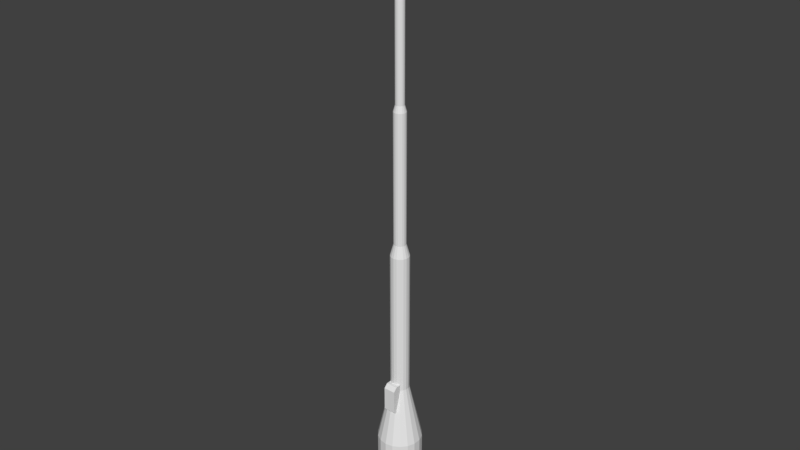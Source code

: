 # Source: lantern_2.blend  (saved by Blender 2.79.0; exported with 4.5.12 LTS)
import bpy
from mathutils import Matrix  # noqa: F401  (used for matrix-valued properties, if any)

bpy.ops.wm.read_factory_settings(use_empty=True)
scene = bpy.context.scene
scene.name = 'Scene'

# ---- collections
col_collection_1 = bpy.data.collections.new('Collection 1'); scene.collection.children.link(col_collection_1)
col_collection_2 = bpy.data.collections.new('Collection 2'); scene.collection.children.link(col_collection_2)

# ---- world
world_world = bpy.data.worlds.new('World'); scene.world = world_world
world_world.color = (0.05088, 0.05088, 0.05088)
world_world.use_sun_shadow = False
world_world.sun_shadow_jitter_overblur = 0.0
world_world.cycles.sampling_method = 'MANUAL'

# ---- meshes
me_cylinder = bpy.data.meshes.new('Cylinder')
me_cylinder.from_pydata([(1.32e-10, 2.993, -0.1092), (1.32e-10, 3.025, -0.1092), (0.0546, 2.993, -0.09457), (0.0546, 3.025, -0.09457), (0.09457, 2.993, -0.0546), (0.09457, 3.025, -0.0546), (0.1092, 2.993, -1.226e-07), (0.1092, 3.025, -1.24e-07), (0.09457, 2.993, 0.0546), (0.09457, 3.025, 0.0546), (0.0546, 2.993, 0.09457), (0.0546, 3.025, 0.09457), (1.593e-08, 2.993, 0.1092), (1.593e-08, 3.025, 0.1092), (-0.0546, 2.993, 0.09457), (-0.0546, 3.025, 0.09457), (-0.09457, 2.993, 0.0546), (-0.09457, 3.025, 0.0546), (-0.1092, 2.993, -7.655e-08), (-0.1092, 3.025, -7.796e-08), (-0.09457, 2.993, -0.0546), (-0.09457, 3.025, -0.0546), (-0.0546, 2.993, -0.09457), (-0.0546, 3.025, -0.09457), (5.558e-11, 2.991, -0.1259), (0.0, 2.999, -0.138), (0.06901, 2.999, -0.1195), (0.06294, 2.991, -0.109), (0.06294, 3.027, -0.109), (0.06901, 3.02, -0.1195), (0.0, 3.02, -0.138), (5.558e-11, 3.027, -0.1259), (0.1195, 2.999, -0.06901), (0.109, 2.991, -0.06294), (0.109, 3.027, -0.06294), (0.1195, 3.02, -0.06901), (0.138, 2.999, -1.25e-07), (0.1259, 2.991, -1.238e-07), (0.1259, 3.027, -1.254e-07), (0.138, 3.02, -1.26e-07), (0.1195, 2.999, 0.06901), (0.109, 2.991, 0.06294), (0.109, 3.027, 0.06294), (0.1195, 3.02, 0.06901), (0.06901, 2.999, 0.1195), (0.06294, 2.991, 0.109), (0.06294, 3.027, 0.109), (0.06901, 3.02, 0.1195), (2.084e-08, 2.999, 0.138), (1.877e-08, 2.991, 0.1259), (1.877e-08, 3.027, 0.1259), (2.084e-08, 3.02, 0.138), (-0.06901, 2.999, 0.1195), (-0.06294, 2.991, 0.109), (-0.06294, 3.027, 0.109), (-0.06901, 3.02, 0.1195), (-0.1195, 2.999, 0.06901), (-0.109, 2.991, 0.06294), (-0.109, 3.027, 0.06294), (-0.1195, 3.02, 0.06901), (-0.138, 2.999, -6.691e-08), (-0.1259, 2.991, -7.074e-08), (-0.1259, 3.027, -7.232e-08), (-0.138, 3.02, -6.782e-08), (-0.1195, 2.999, -0.06901), (-0.109, 2.991, -0.06294), (-0.109, 3.027, -0.06294), (-0.1195, 3.02, -0.06901), (-0.06901, 2.999, -0.1195), (-0.06294, 2.991, -0.109), (-0.06294, 3.027, -0.109), (-0.06901, 3.02, -0.1195), (0.005155, 2.998, 0.1127), (0.009832, 3.003, 0.1127), (0.009832, 3.013, 0.1127), (0.005155, 3.018, 0.1127), (-0.009832, 3.003, 0.1127), (-0.005155, 2.998, 0.1127), (-0.005155, 3.018, 0.1127), (-0.009832, 3.013, 0.1127), (0.009832, 3.003, -0.1127), (0.005155, 2.998, -0.1127), (0.005155, 3.018, -0.1127), (0.009832, 3.013, -0.1127), (-0.005155, 2.998, -0.1127), (-0.009832, 3.003, -0.1127), (-0.009832, 3.013, -0.1127), (-0.005155, 3.018, -0.1127), (-0.1127, 2.998, 0.005155), (-0.1127, 3.003, 0.009832), (-0.1127, 3.013, 0.009832), (-0.1127, 3.018, 0.005155), (-0.1127, 3.003, -0.009832), (-0.1127, 2.998, -0.005155), (-0.1127, 3.018, -0.005155), (-0.1127, 3.013, -0.009832), (0.1127, 3.003, 0.009832), (0.1127, 2.998, 0.005155), (0.1127, 3.018, 0.005155), (0.1127, 3.013, 0.009832), (0.1127, 2.998, -0.005155), (0.1127, 3.003, -0.009832), (0.1127, 3.013, -0.009832), (0.1127, 3.018, -0.005155), (0.0, 3.067, -0.03188), (0.0, 3.044, -0.05522), (0.0, 3.012, -0.06376), (0.0, 2.98, -0.05522), (0.0, 2.957, -0.03188), (-8.337e-09, 3.076, -1.393e-07), (0.02761, 3.067, -0.01594), (0.04782, 3.044, -0.02761), (0.05522, 3.012, -0.03188), (0.04782, 2.98, -0.02761), (0.02761, 2.957, -0.01594), (0.02761, 3.067, 0.01594), (0.04782, 3.044, 0.02761), (0.05522, 3.012, 0.03188), (0.04782, 2.98, 0.02761), (0.02761, 2.957, 0.01594), (-5.487e-09, 3.067, 0.03188), (-8.337e-09, 3.044, 0.05522), (-8.337e-09, 3.012, 0.06376), (-4.537e-09, 2.98, 0.05522), (-6.437e-09, 2.957, 0.03188), (0.0, 2.948, -1.385e-07), (-0.02761, 3.067, 0.01594), (-0.04782, 3.044, 0.02761), (-0.05522, 3.012, 0.03188), (-0.04782, 2.98, 0.02761), (-0.02761, 2.957, 0.01594), (-0.02761, 3.067, -0.01594), (-0.04782, 3.044, -0.02761), (-0.05522, 3.012, -0.03188), (-0.04782, 2.98, -0.02761), (-0.02761, 2.957, -0.01594), (1.64e-10, 3.0, -0.0219), (0.007492, 3.0, -0.02058), (0.01408, 3.0, -0.01678), (0.01897, 3.0, -0.01095), (0.02157, 3.0, -0.003804), (0.02157, 3.0, 0.003804), (0.01897, 3.0, 0.01095), (0.01408, 3.0, 0.01678), (0.007492, 3.0, 0.02058), (3.471e-09, 3.0, 0.0219), (-0.007492, 3.0, 0.02058), (-0.01408, 3.0, 0.01678), (-0.01897, 3.0, 0.01095), (-0.02157, 3.0, 0.003804), (-0.02157, 3.0, -0.003804), (-0.01897, 3.0, -0.01095), (-0.01408, 3.0, -0.01678), (-0.007492, 3.0, -0.02058), (1.23e-10, 2.25, -0.02143), (0.007329, 2.25, -0.02014), (0.01847, 0.6303, 0.05075), (0.01377, 2.25, -0.01642), (0.01347, 1.5, -0.01605), (0.01856, 2.25, -0.01071), (0.03471, 0.6303, 0.04137), (0.0211, 2.25, -0.003721), (0.02063, 1.5, -0.003638), (0.0211, 2.25, 0.003721), (0.04677, 0.6303, 0.027), (0.01856, 2.25, 0.01071), (0.01377, 2.25, 0.01642), (0.05318, 0.6303, 0.009377), (0.007329, 2.25, 0.02014), (0.007166, 1.5, 0.01969), (3.359e-09, 2.25, 0.02143), (0.05318, 0.6303, -0.009378), (-0.007329, 2.25, 0.02014), (-0.01377, 2.25, 0.01642), (-0.01347, 1.5, 0.01605), (0.04677, 0.6303, -0.027), (-0.01856, 2.25, 0.01071), (-0.0211, 2.25, 0.003721), (-0.02063, 1.5, 0.003638), (0.03471, 0.6303, -0.04137), (-0.0211, 2.25, -0.003721), (-0.01856, 2.25, -0.01071), (-0.01815, 1.5, -0.01048), (0.01847, 0.6303, -0.05075), (-0.01377, 2.25, -0.01642), (-0.01347, 1.5, -0.01605), (-0.007329, 2.25, -0.02014), (-0.007166, 1.5, -0.01969), (0.01207, 1.449, 0.03315), (0.01223, 2.199, 0.0336), (0.02268, 1.449, 0.02703), (0.02299, 2.199, 0.02739), (0.03056, 1.449, 0.01764), (0.03097, 2.199, 0.01788), (0.03475, 1.449, 0.006127), (0.03522, 2.199, 0.006209), (0.03475, 1.449, -0.006127), (0.03522, 2.199, -0.00621), (0.03056, 1.449, -0.01764), (0.03097, 2.199, -0.01788), (0.02268, 1.449, -0.02703), (0.02299, 2.199, -0.02739), (0.01207, 1.449, -0.03315), (0.01223, 2.199, -0.0336), (-3.628e-09, 2.199, -0.03576), (-3.767e-09, 1.449, -0.03528), (8.199e-11, 1.5, -0.02095), (0.007166, 1.5, -0.01969), (0.01815, 1.5, -0.01048), (0.02063, 1.5, 0.003638), (0.01815, 1.5, 0.01048), (0.01347, 1.5, 0.01605), (3.246e-09, 1.5, 0.02095), (-0.007166, 1.5, 0.01969), (-0.01815, 1.5, 0.01048), (-0.02063, 1.5, -0.003638), (4.588e-09, 0.6303, 0.054), (-0.01847, 0.6303, 0.05075), (-0.03471, 0.6303, 0.04137), (-0.04677, 0.6303, 0.027), (-0.05318, 0.6303, 0.009377), (-0.05318, 0.6303, -0.009377), (-0.04677, 0.6303, -0.027), (-0.03471, 0.6303, -0.04137), (-0.01847, 0.6303, -0.05075), (-6.587e-09, 0.6303, -0.054), (-7.068e-09, 1.38, -0.05448), (0.01863, 1.38, -0.05119), (0.03502, 1.38, -0.04173), (0.04718, 1.38, -0.02724), (0.05365, 1.38, -0.00946), (0.05365, 1.38, 0.00946), (0.04718, 1.38, 0.02724), (0.03502, 1.38, 0.04173), (0.01863, 1.38, 0.05119), (4.871e-09, 1.38, 0.05448), (-0.01863, 1.38, 0.05119), (-0.03502, 1.38, 0.04173), (-0.04718, 1.38, 0.02724), (-0.05365, 1.38, 0.00946), (-0.05365, 1.38, -0.00946), (-0.04718, 1.38, -0.02724), (-0.03502, 1.38, -0.04173), (-0.01863, 1.38, -0.05119), (5.442e-09, 2.199, 0.03576), (5.17e-09, 1.449, 0.03528), (-0.01223, 2.199, 0.0336), (-0.01207, 1.449, 0.03315), (-0.02299, 2.199, 0.02739), (-0.02268, 1.449, 0.02703), (-0.03097, 2.199, 0.01788), (-0.03056, 1.449, 0.01764), (-0.03522, 2.199, 0.006209), (-0.03475, 1.449, 0.006127), (-0.03522, 2.199, -0.006209), (-0.03475, 1.449, -0.006127), (-0.03097, 2.199, -0.01788), (-0.03056, 1.449, -0.01764), (-0.02299, 2.199, -0.02739), (-0.02268, 1.449, -0.02703), (-0.01223, 2.199, -0.0336), (-0.01207, 1.449, -0.03315), (0.008886, 2.985, -0.02442), (-1.101e-09, 2.985, -0.02598), (-1.129e-09, 2.235, -0.02551), (0.0167, 2.985, -0.0199), (0.0225, 2.985, -0.01299), (0.02559, 2.985, -0.004512), (0.02559, 2.985, 0.004512), (0.0225, 2.985, 0.01299), (0.0167, 2.985, 0.0199), (0.008886, 2.985, 0.02441), (4.143e-09, 2.985, 0.02598), (-0.008886, 2.985, 0.02441), (-0.0167, 2.985, 0.0199), (-0.0225, 2.985, 0.01299), (-0.02559, 2.985, 0.004512), (-0.02559, 2.985, -0.004512), (-0.0225, 2.985, -0.01299), (-0.0167, 2.985, -0.0199), (-0.008886, 2.985, -0.02442), (0.008723, 2.235, -0.02397), (0.01639, 2.235, -0.01954), (0.02209, 2.235, -0.01275), (0.02512, 2.235, -0.004429), (0.02512, 2.235, 0.004429), (0.02209, 2.235, 0.01275), (0.01639, 2.235, 0.01954), (0.008723, 2.235, 0.02397), (4.063e-09, 2.235, 0.02551), (-0.008723, 2.235, 0.02397), (-0.01639, 2.235, 0.01954), (-0.02209, 2.235, 0.01275), (-0.02512, 2.235, 0.004429), (-0.02512, 2.235, -0.004429), (-0.02209, 2.235, -0.01275), (-0.01639, 2.235, -0.01954), (-0.008723, 2.235, -0.02397), (4.468e-09, 0.5364, 0.0538), (0.0184, 0.5364, 0.05056), (0.03458, 0.5364, 0.04121), (0.04659, 0.5364, 0.0269), (0.05298, 0.5364, 0.009342), (0.05298, 0.5364, -0.009342), (0.04659, 0.5364, -0.0269), (0.03458, 0.5364, -0.04121), (0.0184, 0.5364, -0.05056), (-0.0184, 0.5364, 0.05056), (-0.03458, 0.5364, 0.04121), (-0.04659, 0.5364, 0.0269), (-0.05298, 0.5364, 0.009342), (-0.05298, 0.5364, -0.009342), (-0.04659, 0.5364, -0.0269), (-0.03458, 0.5364, -0.04121), (-0.0184, 0.5364, -0.05056), (-6.247e-09, 0.5364, -0.0538), (7.03e-09, 0.199, 0.1293), (6.642e-09, -0.007935, 0.1286), (0.04399, -0.007935, 0.1209), (0.04422, 0.199, 0.1215), (0.08268, -0.007935, 0.09853), (0.0831, 0.199, 0.09904), (0.1114, -0.007935, 0.06431), (0.112, 0.199, 0.06464), (0.1267, -0.007935, 0.02234), (0.1273, 0.199, 0.02245), (0.1267, -0.007935, -0.02234), (0.1273, 0.199, -0.02245), (0.1114, -0.007935, -0.06431), (0.112, 0.199, -0.06464), (0.08268, -0.007935, -0.09853), (0.0831, 0.199, -0.09904), (0.04399, -0.007935, -0.1209), (0.04422, 0.199, -0.1215), (-1.762e-08, -0.007935, -0.1286), (-0.04399, -0.007935, 0.1209), (-0.04422, 0.199, 0.1215), (-0.08268, -0.007935, 0.09853), (-0.0831, 0.199, 0.09904), (-0.1114, -0.007935, 0.06431), (-0.112, 0.199, 0.06464), (-0.1267, -0.007935, 0.02234), (-0.1273, 0.199, 0.02245), (-0.1267, -0.007935, -0.02234), (-0.1273, 0.199, -0.02245), (-0.1114, -0.007935, -0.06431), (-0.112, 0.199, -0.06464), (-0.08268, -0.007935, -0.09853), (-0.0831, 0.199, -0.09904), (-0.04399, -0.007935, -0.1209), (-0.04422, 0.199, -0.1215), (-1.872e-08, 0.199, -0.1293)], [], [(68, 71, 30, 25), (4, 2, 27, 33), (6, 4, 33, 37), (8, 6, 37, 41), (10, 8, 41, 45), (12, 10, 45, 49), (14, 12, 49, 53), (16, 14, 53, 57), (18, 16, 57, 61), (20, 18, 61, 65), (22, 0, 1, 23), (22, 20, 65, 69), (0, 22, 69, 24), (20, 22, 23, 21), (25, 30, 29, 26), (3, 5, 34, 28), (1, 3, 28, 31), (23, 1, 31, 70), (5, 7, 38, 34), (36, 39, 43, 40), (7, 9, 42, 38), (40, 43, 47, 44), (9, 11, 46, 42), (44, 47, 51, 48), (11, 13, 50, 46), (48, 51, 55, 52), (13, 15, 54, 50), (52, 55, 59, 56), (15, 17, 58, 54), (56, 59, 63, 60), (17, 19, 62, 58), (60, 63, 67, 64), (19, 21, 66, 62), (64, 67, 71, 68), (21, 23, 70, 66), (26, 29, 35, 32), (32, 35, 39, 36), (0, 2, 3, 1), (2, 4, 5, 3), (4, 6, 7, 5), (6, 8, 9, 7), (8, 10, 11, 9), (10, 12, 13, 11), (18, 20, 21, 19), (16, 18, 19, 17), (14, 16, 17, 15), (12, 14, 15, 13), (25, 26, 27, 24), (29, 30, 31, 28), (26, 32, 33, 27), (35, 29, 28, 34), (32, 36, 37, 33), (39, 35, 34, 38), (36, 40, 41, 37), (43, 39, 38, 42), (40, 44, 45, 41), (47, 43, 42, 46), (44, 48, 49, 45), (51, 47, 46, 50), (48, 52, 53, 49), (55, 51, 50, 54), (52, 56, 57, 53), (59, 55, 54, 58), (56, 60, 61, 57), (63, 59, 58, 62), (60, 64, 65, 61), (67, 63, 62, 66), (64, 68, 69, 65), (71, 67, 66, 70), (68, 25, 24, 69), (30, 71, 70, 31), (2, 0, 24, 27), (80, 83, 74, 73), (84, 85, 86, 87, 82, 83, 80, 81), (87, 78, 75, 82), (72, 73, 74, 75, 78, 79, 76, 77), (76, 79, 86, 85), (84, 77, 76, 85), (78, 87, 86, 79), (72, 81, 80, 73), (82, 75, 74, 83), (77, 84, 81, 72), (96, 99, 90, 89), (100, 101, 102, 103, 98, 99, 96, 97), (103, 94, 91, 98), (88, 89, 90, 91, 94, 95, 92, 93), (92, 95, 102, 101), (100, 93, 92, 101), (94, 103, 102, 95), (88, 97, 96, 89), (98, 91, 90, 99), (93, 100, 97, 88), (125, 108, 114), (107, 106, 112, 113), (105, 104, 110, 111), (108, 107, 113, 114), (106, 105, 111, 112), (104, 109, 110), (114, 113, 118, 119), (112, 111, 116, 117), (110, 109, 115), (125, 114, 119), (113, 112, 117, 118), (111, 110, 115, 116), (119, 118, 123, 124), (117, 116, 121, 122), (115, 109, 120), (125, 119, 124), (118, 117, 122, 123), (116, 115, 120, 121), (124, 123, 129, 130), (122, 121, 127, 128), (120, 109, 126), (125, 124, 130), (123, 122, 128, 129), (121, 120, 126, 127), (130, 129, 134, 135), (128, 127, 132, 133), (126, 109, 131), (125, 130, 135), (129, 128, 133, 134), (127, 126, 131, 132), (133, 132, 105, 106), (131, 109, 104), (125, 135, 108), (134, 133, 106, 107), (132, 131, 104, 105), (135, 134, 107, 108), (157, 155, 281, 282), (173, 172, 290, 291), (152, 153, 280, 279), (143, 144, 271, 270), (166, 165, 286, 287), (184, 181, 295, 296), (147, 148, 275, 274), (138, 139, 266, 265), (159, 157, 282, 283), (176, 173, 291, 292), (151, 152, 279, 278), (142, 143, 270, 269), (168, 166, 287, 288), (186, 184, 296, 297), (146, 147, 274, 273), (137, 138, 265, 262), (137, 136, 153, 152, 151, 150, 149, 148, 147, 146, 145, 144, 143, 142, 141, 140, 139, 138), (161, 159, 283, 284), (177, 176, 292, 293), (155, 157, 201, 203), (172, 173, 248, 246), (158, 207, 202, 200), (174, 213, 247, 249), (165, 166, 191, 193), (181, 184, 258, 256), (211, 210, 192, 190), (185, 182, 257, 259), (157, 159, 199, 201), (173, 176, 250, 248), (208, 158, 200, 198), (214, 174, 249, 251), (166, 168, 189, 191), (184, 186, 260, 258), (169, 211, 190, 188), (187, 185, 259, 261), (159, 161, 197, 199), (176, 177, 252, 250), (208, 162, 230, 229), (213, 174, 237, 236), (187, 206, 226, 243), (162, 209, 231, 230), (174, 214, 238, 237), (209, 210, 232, 231), (214, 178, 239, 238), (210, 211, 233, 232), (178, 215, 240, 239), (206, 207, 227, 226), (211, 169, 234, 233), (215, 182, 241, 240), (207, 158, 228, 227), (169, 212, 235, 234), (182, 185, 242, 241), (158, 208, 229, 228), (212, 213, 236, 235), (185, 187, 243, 242), (314, 224, 225, 315), (224, 243, 226, 225), (313, 223, 224, 314), (223, 242, 243, 224), (312, 222, 223, 313), (222, 241, 242, 223), (311, 221, 222, 312), (221, 240, 241, 222), (310, 220, 221, 311), (220, 239, 240, 221), (309, 219, 220, 310), (219, 238, 239, 220), (308, 218, 219, 309), (218, 237, 238, 219), (307, 217, 218, 308), (217, 236, 237, 218), (298, 216, 217, 307), (216, 235, 236, 217), (299, 156, 216, 298), (156, 234, 235, 216), (300, 160, 156, 299), (160, 233, 234, 156), (301, 164, 160, 300), (164, 232, 233, 160), (302, 167, 164, 301), (167, 231, 232, 164), (303, 171, 167, 302), (171, 230, 231, 167), (304, 175, 171, 303), (175, 229, 230, 171), (305, 179, 175, 304), (179, 228, 229, 175), (306, 183, 179, 305), (183, 227, 228, 179), (315, 225, 183, 306), (225, 226, 227, 183), (261, 260, 204, 205), (259, 258, 260, 261), (257, 256, 258, 259), (255, 254, 256, 257), (253, 252, 254, 255), (251, 250, 252, 253), (249, 248, 250, 251), (247, 246, 248, 249), (245, 244, 246, 247), (188, 189, 244, 245), (190, 191, 189, 188), (192, 193, 191, 190), (194, 195, 193, 192), (196, 197, 195, 194), (198, 199, 197, 196), (200, 201, 199, 198), (202, 203, 201, 200), (205, 204, 203, 202), (182, 215, 255, 257), (210, 209, 194, 192), (180, 181, 256, 254), (163, 165, 193, 195), (213, 212, 245, 247), (207, 206, 205, 202), (170, 172, 246, 244), (154, 155, 203, 204), (215, 178, 253, 255), (209, 162, 196, 194), (177, 180, 254, 252), (161, 163, 195, 197), (206, 187, 261, 205), (212, 169, 188, 245), (186, 154, 204, 260), (168, 170, 244, 189), (178, 214, 251, 253), (162, 208, 198, 196), (264, 263, 262, 281), (281, 262, 265, 282), (282, 265, 266, 283), (283, 266, 267, 284), (284, 267, 268, 285), (285, 268, 269, 286), (286, 269, 270, 287), (287, 270, 271, 288), (288, 271, 272, 289), (289, 272, 273, 290), (290, 273, 274, 291), (291, 274, 275, 292), (292, 275, 276, 293), (293, 276, 277, 294), (294, 277, 278, 295), (295, 278, 279, 296), (296, 279, 280, 297), (297, 280, 263, 264), (139, 140, 267, 266), (148, 149, 276, 275), (181, 180, 294, 295), (165, 163, 285, 286), (144, 145, 272, 271), (153, 136, 263, 280), (172, 170, 289, 290), (155, 154, 264, 281), (140, 141, 268, 267), (149, 150, 277, 276), (136, 137, 262, 263), (180, 177, 293, 294), (163, 161, 284, 285), (145, 146, 273, 272), (154, 186, 297, 264), (170, 168, 288, 289), (141, 142, 269, 268), (150, 151, 278, 277), (310, 311, 344, 342), (309, 310, 342, 340), (308, 309, 340, 338), (307, 308, 338, 336), (298, 307, 336, 316), (299, 298, 316, 319), (300, 299, 319, 321), (301, 300, 321, 323), (334, 351, 333, 332), (332, 333, 331, 330), (330, 331, 329, 328), (328, 329, 327, 326), (326, 327, 325, 324), (324, 325, 323, 322), (322, 323, 321, 320), (320, 321, 319, 318), (318, 319, 316, 317), (317, 316, 336, 335), (335, 336, 338, 337), (337, 338, 340, 339), (339, 340, 342, 341), (341, 342, 344, 343), (343, 344, 346, 345), (345, 346, 348, 347), (347, 348, 350, 349), (349, 350, 351, 334), (315, 306, 333, 351), (311, 312, 346, 344), (306, 305, 331, 333), (312, 313, 348, 346), (305, 304, 329, 331), (313, 314, 350, 348), (304, 303, 327, 329), (314, 315, 351, 350), (303, 302, 325, 327), (302, 301, 323, 325), (318, 317, 335, 337, 339, 341, 343, 345, 347, 349, 334, 332, 330, 328, 326, 324, 322, 320)])
me_cylinder.use_remesh_preserve_volume = False
me_cylinder.use_remesh_preserve_attributes = False
me_cylinder.use_mirror_vertex_groups = False
me_cylinder.update()
me_cube_000 = bpy.data.meshes.new('Cube.000')
me_cube_000.from_pydata([(0.5299, 3.09, 0.04853), (0.177, 3.009, 0.04853), (0.5299, 3.09, -0.04853), (0.177, 3.009, -0.04853), (0.506, 3.062, 0.04025), (0.5356, 3.081, 0.04853), (0.2134, 2.994, 0.04025), (0.1827, 2.999, 0.04853), (0.506, 3.062, -0.04025), (0.5356, 3.081, -0.04853), (0.2134, 2.994, -0.04025), (0.1827, 2.999, -0.04853), (-0.5299, 3.09, -0.04853), (-0.177, 3.009, -0.04853), (-0.5299, 3.09, 0.04853), (-0.177, 3.009, 0.04853), (-0.506, 3.062, -0.04025), (-0.5356, 3.081, -0.04853), (-0.2134, 2.994, -0.04025), (-0.1827, 2.999, -0.04853), (-0.506, 3.062, 0.04026), (-0.5356, 3.081, 0.04853), (-0.2134, 2.994, 0.04025), (-0.1827, 2.999, 0.04853), (0.04853, 3.09, -0.5299), (0.04853, 3.009, -0.177), (-0.04853, 3.09, -0.5299), (-0.04853, 3.009, -0.177), (0.04025, 3.062, -0.506), (0.04853, 3.081, -0.5356), (0.04025, 2.994, -0.2134), (0.04853, 2.999, -0.1827), (-0.04026, 3.062, -0.506), (-0.04853, 3.081, -0.5356), (-0.04025, 2.994, -0.2134), (-0.04853, 2.999, -0.1827), (-0.04853, 3.09, 0.5299), (-0.04853, 3.009, 0.177), (0.04853, 3.09, 0.5299), (0.04853, 3.009, 0.177), (-0.04025, 3.062, 0.506), (-0.04853, 3.081, 0.5356), (-0.04025, 2.994, 0.2134), (-0.04853, 2.999, 0.1827), (0.04025, 3.062, 0.506), (0.04853, 3.081, 0.5356), (0.04025, 2.994, 0.2134), (0.04853, 2.999, 0.1827)], [], [(9, 2, 0, 5), (11, 3, 2, 9), (7, 1, 3, 11), (5, 0, 1, 7), (3, 1, 0, 2), (6, 4, 5, 7), (10, 6, 7, 11), (8, 10, 11, 9), (4, 8, 9, 5), (6, 10, 8, 4), (21, 14, 12, 17), (23, 15, 14, 21), (19, 13, 15, 23), (17, 12, 13, 19), (15, 13, 12, 14), (18, 16, 17, 19), (22, 18, 19, 23), (20, 22, 23, 21), (16, 20, 21, 17), (18, 22, 20, 16), (33, 26, 24, 29), (35, 27, 26, 33), (31, 25, 27, 35), (29, 24, 25, 31), (27, 25, 24, 26), (30, 28, 29, 31), (34, 30, 31, 35), (32, 34, 35, 33), (28, 32, 33, 29), (30, 34, 32, 28), (45, 38, 36, 41), (47, 39, 38, 45), (43, 37, 39, 47), (41, 36, 37, 43), (39, 37, 36, 38), (42, 40, 41, 43), (46, 42, 43, 47), (44, 46, 47, 45), (40, 44, 45, 41), (42, 46, 44, 40)])
me_cube_000.use_remesh_preserve_volume = False
me_cube_000.use_remesh_preserve_attributes = False
me_cube_000.use_mirror_vertex_groups = False
me_cube_000.update()
me_cube_004 = bpy.data.meshes.new('Cube.004')
me_cube_004.from_pydata([(-0.03479, 0.3909, 0.02429), (-0.03479, 0.5744, 0.02429), (0.03479, 0.3909, 0.02429), (0.03479, 0.5744, 0.02429), (-0.03479, 0.3909, 0.07156), (-0.03479, 0.4132, 0.09387), (-0.03479, 0.5521, 0.09387), (-0.03479, 0.5744, 0.07156), (0.03479, 0.4132, 0.09387), (0.03479, 0.3909, 0.07156), (0.03479, 0.5744, 0.07156), (0.03479, 0.5521, 0.09387)], [], [(8, 11, 6, 5), (0, 1, 3, 2), (3, 1, 7, 10), (4, 5, 6, 7, 1, 0), (2, 3, 10, 11, 8, 9), (4, 9, 8, 5), (10, 7, 6, 11), (0, 2, 9, 4)])
me_cube_004.use_remesh_preserve_volume = False
me_cube_004.use_remesh_preserve_attributes = False
me_cube_004.use_mirror_vertex_groups = False
me_cube_004.update()
me_cube_012 = bpy.data.meshes.new('Cube.012')
me_cube_012.from_pydata([(0.5904, 3.065, 0.08022), (0.1442, 2.962, 0.08022), (0.5904, 3.065, -0.08022), (0.1442, 2.962, -0.08022), (0.5464, 3.128, 0.0702), (0.5907, 3.111, 0.08391), (0.1559, 3.038, 0.0702), (0.1239, 3.003, 0.08391), (0.5464, 3.128, -0.0702), (0.5907, 3.111, -0.08391), (0.1559, 3.038, -0.0702), (0.1239, 3.003, -0.08391), (0.1066, 2.953, 0.09372), (0.628, 3.074, 0.09372), (0.1066, 2.953, -0.09372), (0.628, 3.074, -0.09372), (0.1364, 2.996, 0.08022), (0.5827, 3.099, 0.08022), (0.1364, 2.996, -0.08022), (0.5827, 3.099, -0.08022), (-0.5904, 3.065, -0.08022), (-0.1442, 2.962, -0.08022), (-0.5904, 3.065, 0.08022), (-0.1442, 2.962, 0.08022), (-0.5464, 3.128, -0.0702), (-0.5907, 3.111, -0.08391), (-0.1559, 3.038, -0.0702), (-0.1239, 3.003, -0.08391), (-0.5464, 3.128, 0.0702), (-0.5907, 3.111, 0.08391), (-0.1559, 3.038, 0.0702), (-0.1239, 3.003, 0.08391), (-0.1066, 2.953, -0.09372), (-0.628, 3.074, -0.09372), (-0.1066, 2.953, 0.09372), (-0.628, 3.074, 0.09372), (-0.1364, 2.996, -0.08022), (-0.5827, 3.099, -0.08022), (-0.1364, 2.996, 0.08022), (-0.5827, 3.099, 0.08022), (0.08022, 3.065, -0.5904), (0.08022, 2.962, -0.1442), (-0.08022, 3.065, -0.5904), (-0.08022, 2.962, -0.1442), (0.0702, 3.128, -0.5464), (0.08391, 3.111, -0.5907), (0.0702, 3.038, -0.1559), (0.08391, 3.003, -0.1239), (-0.0702, 3.128, -0.5464), (-0.08391, 3.111, -0.5907), (-0.0702, 3.038, -0.1559), (-0.08391, 3.003, -0.1239), (0.09372, 2.953, -0.1066), (0.09372, 3.074, -0.628), (-0.09372, 2.953, -0.1066), (-0.09372, 3.074, -0.628), (0.08022, 2.996, -0.1364), (0.08022, 3.099, -0.5827), (-0.08022, 2.996, -0.1364), (-0.08022, 3.099, -0.5827), (-0.08022, 3.065, 0.5904), (-0.08022, 2.962, 0.1442), (0.08022, 3.065, 0.5904), (0.08022, 2.962, 0.1442), (-0.0702, 3.128, 0.5464), (-0.08391, 3.111, 0.5907), (-0.0702, 3.038, 0.1559), (-0.08391, 3.003, 0.1239), (0.0702, 3.128, 0.5464), (0.08391, 3.111, 0.5907), (0.0702, 3.038, 0.1559), (0.08391, 3.003, 0.1239), (-0.09372, 2.953, 0.1066), (-0.09372, 3.074, 0.628), (0.09372, 2.953, 0.1066), (0.09372, 3.074, 0.628), (-0.08022, 2.996, 0.1364), (-0.08022, 3.099, 0.5827), (0.08022, 2.996, 0.1364), (0.08022, 3.099, 0.5827)], [], [(10, 6, 4, 8), (14, 11, 9, 15), (13, 5, 7, 12), (2, 0, 17, 19), (12, 7, 11, 14), (4, 6, 7, 5), (6, 10, 11, 7), (10, 8, 9, 11), (8, 4, 5, 9), (15, 9, 5, 13), (1, 0, 13, 12), (3, 1, 12, 14), (2, 3, 14, 15), (0, 2, 15, 13), (16, 18, 19, 17), (1, 3, 18, 16), (3, 2, 19, 18), (0, 1, 16, 17), (30, 26, 24, 28), (34, 31, 29, 35), (33, 25, 27, 32), (22, 20, 37, 39), (32, 27, 31, 34), (24, 26, 27, 25), (26, 30, 31, 27), (30, 28, 29, 31), (28, 24, 25, 29), (35, 29, 25, 33), (21, 20, 33, 32), (23, 21, 32, 34), (22, 23, 34, 35), (20, 22, 35, 33), (36, 38, 39, 37), (21, 23, 38, 36), (23, 22, 39, 38), (20, 21, 36, 37), (50, 46, 44, 48), (54, 51, 49, 55), (53, 45, 47, 52), (42, 40, 57, 59), (52, 47, 51, 54), (44, 46, 47, 45), (46, 50, 51, 47), (50, 48, 49, 51), (48, 44, 45, 49), (55, 49, 45, 53), (41, 40, 53, 52), (43, 41, 52, 54), (42, 43, 54, 55), (40, 42, 55, 53), (56, 58, 59, 57), (41, 43, 58, 56), (43, 42, 59, 58), (40, 41, 56, 57), (70, 66, 64, 68), (74, 71, 69, 75), (73, 65, 67, 72), (62, 60, 77, 79), (72, 67, 71, 74), (64, 66, 67, 65), (66, 70, 71, 67), (70, 68, 69, 71), (68, 64, 65, 69), (75, 69, 65, 73), (61, 60, 73, 72), (63, 61, 72, 74), (62, 63, 74, 75), (60, 62, 75, 73), (76, 78, 79, 77), (61, 63, 78, 76), (63, 62, 79, 78), (60, 61, 76, 77)])
me_cube_012.use_remesh_preserve_volume = False
me_cube_012.use_remesh_preserve_attributes = False
me_cube_012.use_mirror_vertex_groups = False
me_cube_012.update()

# ---- objects
ob_lamp_base = bpy.data.objects.new('lamp_base', me_cylinder)
ob_lamp_bulb = bpy.data.objects.new('lamp_bulb', me_cube_000)
ob_lamp_box = bpy.data.objects.new('lamp_box', me_cube_004)
ob_lamp_head = bpy.data.objects.new('lamp_head', me_cube_012)

# ---- transforms, parenting, visibility, modifiers, constraints
ob_lamp_base.location = (0.0, 0.0, 0.0)
ob_lamp_base.rotation_euler = (1.571, -0.0, 0.0)
ob_lamp_base.lineart.crease_threshold = 0.0
ob_lamp_bulb.location = (0.0, 0.0, 0.0)
ob_lamp_bulb.rotation_euler = (1.571, -0.0, 0.0)
ob_lamp_bulb.lineart.crease_threshold = 0.0
ob_lamp_box.location = (0.0, 0.0, 0.0)
ob_lamp_box.rotation_euler = (1.571, -0.0, 0.0)
ob_lamp_box.lineart.crease_threshold = 0.0
ob_lamp_head.location = (0.0, 0.0, 0.0)
ob_lamp_head.rotation_euler = (1.571, -0.0, 0.0)
ob_lamp_head.lineart.crease_threshold = 0.0

# ---- collection membership
col_collection_1.objects.link(ob_lamp_base)
col_collection_1.objects.link(ob_lamp_bulb)
col_collection_1.objects.link(ob_lamp_box)
col_collection_2.objects.link(ob_lamp_head)

# ---- scene / render settings (as saved in the file)
scene.frame_start = 1; scene.frame_end = 250; scene.frame_set(2)
scene.render.engine = 'BLENDER_EEVEE_NEXT'
scene.render.resolution_percentage = 50
scene.render.dither_intensity = 0.0
scene.cycles.use_denoising = False
scene.cycles.samples = 128
scene.cycles.sampling_pattern = 'TABULATED_SOBOL'
scene.cycles.use_adaptive_sampling = False
scene.cycles.use_light_tree = False
scene.cycles.blur_glossy = 0.0
scene.cycles.sample_clamp_indirect = 0.0
scene.view_settings.view_transform = 'Standard'
bpy.context.view_layer.update()

# ---- added for rendering (the .blend has no active camera and no usable light): camera, sun
cam_auto = bpy.data.cameras.new('AutoCamera')
cam_auto.lens = 50.0
cam_auto.sensor_width = 36.0
cam_auto.clip_end = 1000.0
ob_auto_camera = bpy.data.objects.new('AutoCamera', cam_auto)
scene.collection.objects.link(ob_auto_camera)
ob_auto_camera.location = (3.33492, -4.00191, 4.2282)
ob_auto_camera.rotation_euler = (1.09748, -7.21219e-08, 0.694738)
scene.camera = ob_auto_camera
light_auto_sun = bpy.data.lights.new('AutoSun', 'SUN')
light_auto_sun.energy = 3.0
light_auto_sun.angle = 0.0523599
ob_auto_sun = bpy.data.objects.new('AutoSun', light_auto_sun)
scene.collection.objects.link(ob_auto_sun)
ob_auto_sun.rotation_euler = (0.872665, 0.174533, 0.523599)
bpy.context.view_layer.update()
